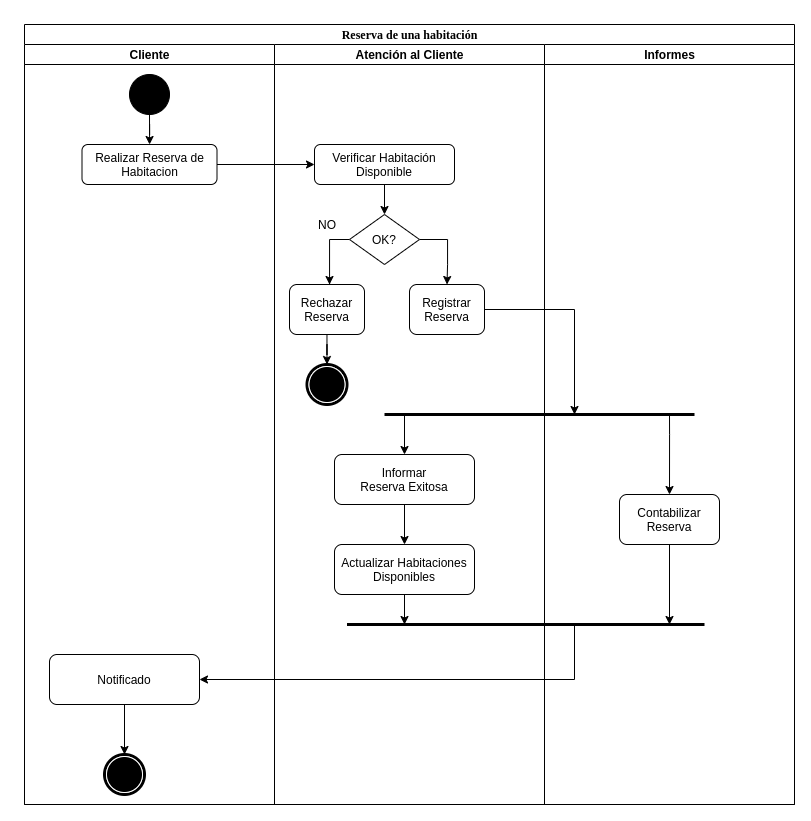

The diagram above was exported from draw.io. Its source (the exported page's mxGraphModel, read from the mxfile embedded in the PNG):
<mxGraphModel dx="1924" dy="961" grid="1" gridSize="10" guides="1" tooltips="1" connect="1" arrows="1" fold="1" page="1" pageScale="1" pageWidth="850" pageHeight="1100" background="#ffffff" math="0" shadow="0">
  <root>
    <mxCell id="0" />
    <mxCell id="1" parent="0" />
    <mxCell id="2" value="Reserva de una habitación" style="swimlane;html=1;childLayout=stackLayout;startSize=20;rounded=0;shadow=0;comic=0;labelBackgroundColor=none;strokeWidth=1;fontFamily=Verdana;fontSize=12;align=center;" vertex="1" parent="1">
      <mxGeometry x="40" y="20" width="770" height="780" as="geometry" />
    </mxCell>
    <mxCell id="3" value="Cliente" style="swimlane;html=1;startSize=20;" vertex="1" parent="2">
      <mxGeometry y="20" width="250" height="760" as="geometry" />
    </mxCell>
    <mxCell id="4" style="edgeStyle=orthogonalEdgeStyle;rounded=0;orthogonalLoop=1;jettySize=auto;html=1;" edge="1" parent="3" source="5" target="6">
      <mxGeometry relative="1" as="geometry" />
    </mxCell>
    <mxCell id="5" value="" style="ellipse;whiteSpace=wrap;html=1;rounded=0;shadow=0;comic=0;labelBackgroundColor=none;strokeWidth=1;fillColor=#000000;fontFamily=Verdana;fontSize=12;align=center;" vertex="1" parent="3">
      <mxGeometry x="105" y="30" width="40" height="40" as="geometry" />
    </mxCell>
    <mxCell id="6" value="Realizar Reserva de Habitacion" style="rounded=1;whiteSpace=wrap;html=1;" vertex="1" parent="3">
      <mxGeometry x="57.5" y="100" width="135" height="40" as="geometry" />
    </mxCell>
    <mxCell id="7" value="Notificado" style="rounded=1;whiteSpace=wrap;html=1;" vertex="1" parent="3">
      <mxGeometry x="25" y="610" width="150" height="50" as="geometry" />
    </mxCell>
    <mxCell id="8" style="edgeStyle=orthogonalEdgeStyle;rounded=0;orthogonalLoop=1;jettySize=auto;html=1;startArrow=none;startFill=0;endArrow=classic;endFill=1;strokeWidth=1;exitX=0.5;exitY=1;exitDx=0;exitDy=0;entryX=0.5;entryY=0;entryDx=0;entryDy=0;" edge="1" parent="3" source="7" target="9">
      <mxGeometry relative="1" as="geometry">
        <mxPoint x="100" y="719.9999999999998" as="targetPoint" />
        <mxPoint x="100" y="670" as="sourcePoint" />
      </mxGeometry>
    </mxCell>
    <mxCell id="9" value="" style="shape=mxgraph.bpmn.shape;html=1;verticalLabelPosition=bottom;labelBackgroundColor=#ffffff;verticalAlign=top;perimeter=ellipsePerimeter;outline=end;symbol=terminate;rounded=0;shadow=0;comic=0;strokeWidth=1;fontFamily=Verdana;fontSize=12;align=center;" vertex="1" parent="3">
      <mxGeometry x="80" y="710" width="40" height="40" as="geometry" />
    </mxCell>
    <mxCell id="10" value="Atención al Cliente" style="swimlane;html=1;startSize=20;" vertex="1" parent="2">
      <mxGeometry x="250" y="20" width="270" height="760" as="geometry" />
    </mxCell>
    <mxCell id="11" value="" style="shape=mxgraph.bpmn.shape;html=1;verticalLabelPosition=bottom;labelBackgroundColor=#ffffff;verticalAlign=top;perimeter=ellipsePerimeter;outline=end;symbol=terminate;rounded=0;shadow=0;comic=0;strokeWidth=1;fontFamily=Verdana;fontSize=12;align=center;" vertex="1" parent="10">
      <mxGeometry x="32.5" y="320" width="40" height="40" as="geometry" />
    </mxCell>
    <mxCell id="12" style="edgeStyle=orthogonalEdgeStyle;rounded=0;orthogonalLoop=1;jettySize=auto;html=1;entryX=0.5;entryY=0;entryDx=0;entryDy=0;" edge="1" parent="10" source="13" target="11">
      <mxGeometry relative="1" as="geometry" />
    </mxCell>
    <mxCell id="13" value="Rechazar&lt;br&gt;Reserva" style="rounded=1;whiteSpace=wrap;html=1;" vertex="1" parent="10">
      <mxGeometry x="15" y="240" width="75" height="50" as="geometry" />
    </mxCell>
    <mxCell id="14" style="edgeStyle=orthogonalEdgeStyle;rounded=0;orthogonalLoop=1;jettySize=auto;html=1;" edge="1" parent="10" source="17">
      <mxGeometry relative="1" as="geometry">
        <mxPoint x="55" y="240" as="targetPoint" />
        <Array as="points">
          <mxPoint x="55" y="195" />
          <mxPoint x="55" y="240" />
        </Array>
      </mxGeometry>
    </mxCell>
    <mxCell id="15" value="&lt;br&gt;" style="edgeLabel;html=1;align=center;verticalAlign=middle;resizable=0;points=[];" vertex="1" connectable="0" parent="14">
      <mxGeometry x="-0.434" y="4" relative="1" as="geometry">
        <mxPoint as="offset" />
      </mxGeometry>
    </mxCell>
    <mxCell id="16" style="edgeStyle=orthogonalEdgeStyle;rounded=0;orthogonalLoop=1;jettySize=auto;html=1;entryX=0.5;entryY=0;entryDx=0;entryDy=0;" edge="1" parent="10" source="17" target="22">
      <mxGeometry relative="1" as="geometry">
        <Array as="points">
          <mxPoint x="173" y="195" />
          <mxPoint x="173" y="220" />
        </Array>
      </mxGeometry>
    </mxCell>
    <mxCell id="17" value="OK?" style="rhombus;whiteSpace=wrap;html=1;" vertex="1" parent="10">
      <mxGeometry x="75" y="170" width="70" height="50" as="geometry" />
    </mxCell>
    <mxCell id="18" style="edgeStyle=orthogonalEdgeStyle;rounded=0;orthogonalLoop=1;jettySize=auto;html=1;" edge="1" parent="10" source="19" target="17">
      <mxGeometry relative="1" as="geometry" />
    </mxCell>
    <mxCell id="19" value="Verificar Habitación Disponible" style="rounded=1;whiteSpace=wrap;html=1;" vertex="1" parent="10">
      <mxGeometry x="40" y="100" width="140" height="40" as="geometry" />
    </mxCell>
    <mxCell id="20" value="NO" style="text;html=1;strokeColor=none;fillColor=none;align=center;verticalAlign=middle;whiteSpace=wrap;rounded=0;" vertex="1" parent="10">
      <mxGeometry x="33" y="170" width="40" height="20" as="geometry" />
    </mxCell>
    <mxCell id="21" value="Informar&lt;br&gt;Reserva Exitosa" style="rounded=1;whiteSpace=wrap;html=1;" vertex="1" parent="10">
      <mxGeometry x="60" y="410" width="140" height="50" as="geometry" />
    </mxCell>
    <mxCell id="22" value="Registrar&lt;br&gt;Reserva" style="rounded=1;whiteSpace=wrap;html=1;" vertex="1" parent="10">
      <mxGeometry x="135" y="240" width="75" height="50" as="geometry" />
    </mxCell>
    <mxCell id="23" value="Actualizar Habitaciones&lt;br&gt;Disponibles" style="rounded=1;whiteSpace=wrap;html=1;" vertex="1" parent="10">
      <mxGeometry x="60" y="500" width="140" height="50" as="geometry" />
    </mxCell>
    <mxCell id="24" value="" style="endArrow=none;html=1;strokeWidth=3;" edge="1" parent="10">
      <mxGeometry width="50" height="50" relative="1" as="geometry">
        <mxPoint x="72.5" y="580" as="sourcePoint" />
        <mxPoint x="430" y="580" as="targetPoint" />
      </mxGeometry>
    </mxCell>
    <mxCell id="25" value="" style="endArrow=none;html=1;strokeWidth=3;" edge="1" parent="10">
      <mxGeometry width="50" height="50" relative="1" as="geometry">
        <mxPoint x="110" y="370" as="sourcePoint" />
        <mxPoint x="420" y="370" as="targetPoint" />
      </mxGeometry>
    </mxCell>
    <mxCell id="26" value="Informes" style="swimlane;html=1;startSize=20;" vertex="1" parent="2">
      <mxGeometry x="520" y="20" width="250" height="760" as="geometry" />
    </mxCell>
    <mxCell id="27" value="Contabilizar&lt;br&gt;Reserva" style="rounded=1;whiteSpace=wrap;html=1;" vertex="1" parent="26">
      <mxGeometry x="75" y="450" width="100" height="50" as="geometry" />
    </mxCell>
    <mxCell id="28" style="edgeStyle=orthogonalEdgeStyle;rounded=0;orthogonalLoop=1;jettySize=auto;html=1;startArrow=classic;startFill=1;endArrow=none;endFill=0;strokeWidth=1;exitX=1;exitY=0.5;exitDx=0;exitDy=0;" edge="1" parent="26" source="7">
      <mxGeometry relative="1" as="geometry">
        <mxPoint x="30" y="580" as="targetPoint" />
        <mxPoint x="125" y="610" as="sourcePoint" />
        <Array as="points">
          <mxPoint x="30" y="635" />
        </Array>
      </mxGeometry>
    </mxCell>
    <mxCell id="29" value="" style="endArrow=classic;html=1;exitX=1;exitY=0.5;exitDx=0;exitDy=0;entryX=0;entryY=0.5;entryDx=0;entryDy=0;" edge="1" parent="2" source="6" target="19">
      <mxGeometry width="50" height="50" relative="1" as="geometry">
        <mxPoint x="310" y="310" as="sourcePoint" />
        <mxPoint x="360" y="260" as="targetPoint" />
      </mxGeometry>
    </mxCell>
    <mxCell id="30" style="edgeStyle=orthogonalEdgeStyle;rounded=0;orthogonalLoop=1;jettySize=auto;html=1;startArrow=none;startFill=0;endArrow=classic;endFill=1;strokeWidth=1;" edge="1" parent="2" source="22">
      <mxGeometry relative="1" as="geometry">
        <mxPoint x="550" y="390" as="targetPoint" />
      </mxGeometry>
    </mxCell>
    <mxCell id="31" style="edgeStyle=orthogonalEdgeStyle;rounded=0;orthogonalLoop=1;jettySize=auto;html=1;startArrow=none;startFill=0;endArrow=classic;endFill=1;strokeWidth=1;entryX=0.5;entryY=0;entryDx=0;entryDy=0;" edge="1" target="27" parent="1">
      <mxGeometry relative="1" as="geometry">
        <mxPoint x="695" y="440.0000000000001" as="targetPoint" />
        <mxPoint x="685" y="410" as="sourcePoint" />
        <Array as="points">
          <mxPoint x="685" y="430" />
        </Array>
      </mxGeometry>
    </mxCell>
    <mxCell id="32" style="edgeStyle=orthogonalEdgeStyle;rounded=0;orthogonalLoop=1;jettySize=auto;html=1;startArrow=classic;startFill=1;endArrow=none;endFill=0;strokeWidth=1;" edge="1" source="21" parent="1">
      <mxGeometry relative="1" as="geometry">
        <mxPoint x="420" y="410" as="targetPoint" />
      </mxGeometry>
    </mxCell>
    <mxCell id="33" style="edgeStyle=orthogonalEdgeStyle;rounded=0;orthogonalLoop=1;jettySize=auto;html=1;startArrow=none;startFill=0;endArrow=classic;endFill=1;strokeWidth=1;" edge="1" source="27" parent="1">
      <mxGeometry relative="1" as="geometry">
        <mxPoint x="685" y="620" as="targetPoint" />
      </mxGeometry>
    </mxCell>
    <mxCell id="34" style="edgeStyle=orthogonalEdgeStyle;rounded=0;orthogonalLoop=1;jettySize=auto;html=1;startArrow=none;startFill=0;endArrow=classic;endFill=1;strokeWidth=1;" edge="1" source="21" parent="1">
      <mxGeometry relative="1" as="geometry">
        <mxPoint x="420" y="540" as="targetPoint" />
      </mxGeometry>
    </mxCell>
    <mxCell id="35" style="edgeStyle=orthogonalEdgeStyle;rounded=0;orthogonalLoop=1;jettySize=auto;html=1;startArrow=none;startFill=0;endArrow=classic;endFill=1;strokeWidth=1;exitX=0.5;exitY=1;exitDx=0;exitDy=0;" edge="1" source="23" parent="1">
      <mxGeometry relative="1" as="geometry">
        <mxPoint x="420" y="620" as="targetPoint" />
        <mxPoint x="430" y="520" as="sourcePoint" />
      </mxGeometry>
    </mxCell>
  </root>
</mxGraphModel>